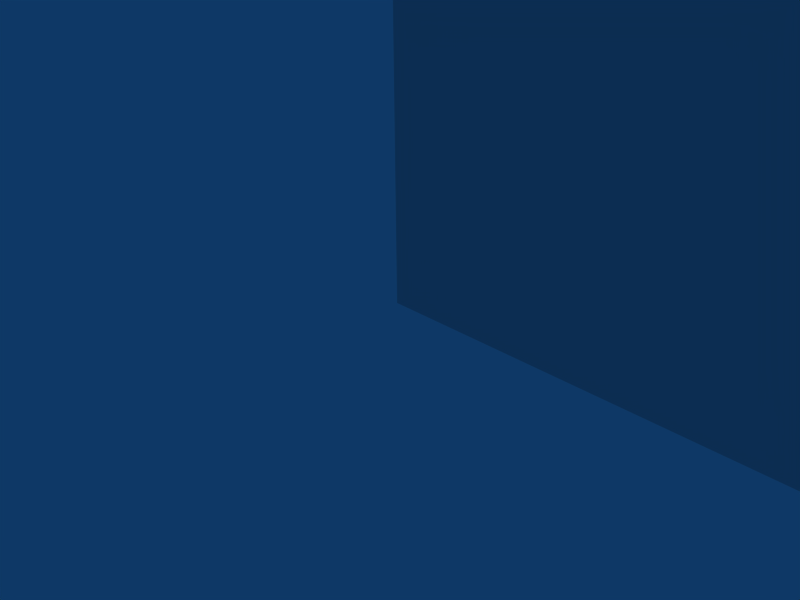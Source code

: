 # Source: keep.blend  (saved by Blender 2.48.1; exported with 4.5.12 LTS)
import bpy
from mathutils import Matrix  # noqa: F401  (used for matrix-valued properties, if any)

bpy.ops.wm.read_factory_settings(use_empty=True)
scene = bpy.context.scene
scene.name = 'Scene'

# ---- collections
col_collection_1 = bpy.data.collections.new('Collection 1'); scene.collection.children.link(col_collection_1)

# ---- world
world_world = bpy.data.worlds.new('World'); scene.world = world_world
world_world.color = (0.05656, 0.2208, 0.4)
world_world.use_sun_shadow = False
world_world.sun_shadow_jitter_overblur = 0.0
world_world.cycles.sampling_method = 'MANUAL'
world_world.cycles.sample_map_resolution = 256

# ---- cameras
cam_camera = bpy.data.cameras.new('Camera')
cam_camera.passepartout_alpha = 0.2
cam_camera.clip_end = 100.0
cam_camera.lens = 35.0
cam_camera.ortho_scale = 7.314
cam_camera.show_passepartout = False
cam_camera.show_safe_areas = True
cam_camera.dof.focus_distance = 0.0
cam_camera.dof.aperture_fstop = 128.0

# ---- lights
light_spot = bpy.data.lights.new('Spot', 'POINT')
light_spot.transmission_factor = 0.0
light_spot.cutoff_distance = 30.0
light_spot.energy = 100.0
light_spot.shadow_buffer_clip_start = 1.001
light_spot.shadow_soft_size = 1.0
light_spot.shadow_maximum_resolution = 0.006
light_spot.use_absolute_resolution = True
light_spot.cycles.use_multiple_importance_sampling = False

# ---- meshes
me_tc_team = bpy.data.meshes.new('TC_TEAM')
me_tc_team.from_pydata([(0.75, -0.5668, 0.75), (0.75, -0.5668, -0.75), (-0.75, -0.5668, 0.75), (-0.75, -0.5668, -0.75), (0.75, -0.1887, -1.05), (-0.75, -0.1887, -1.05), (0.75, -0.1887, 1.05), (-0.75, -0.1887, 1.05), (1.05, -0.1887, -0.75), (1.05, -0.1887, 0.75), (-1.05, -0.1887, -0.75), (-1.05, -0.1887, 0.75), (0.45, -0.1887, 0.75), (0.75, -0.1887, 0.45), (0.75, -0.1887, -0.45), (0.45, -0.1887, -0.75), (-0.45, -0.1887, 0.75), (-0.75, -0.1887, 0.45), (-0.45, -0.1887, -0.75), (-0.75, -0.1887, -0.45), (-9.199e-07, -0.9068, -0.1244), (-0.1744, -0.7494, -0.1744), (-0.1244, -0.9068, -1.888e-07), (-0.1744, -0.7494, 0.1744), (-9.755e-07, -0.9068, 0.1244), (0.1744, -0.7494, -0.1744), (0.1244, -0.9068, -1.888e-07), (0.1744, -0.7494, 0.1744), (-9.477e-07, -1.179, -1.888e-07), (0.4493, -0.4093, 0.4493), (0.4493, -0.4093, -1.034e-07), (0.4493, -0.4093, -0.4493), (-7.079e-07, -0.4093, 0.4493), (-0.4493, -0.4093, 0.4493), (-0.4493, -0.4093, -1.034e-07), (-0.4493, -0.4093, -0.4493), (-5.071e-07, -0.4093, -0.4493), (-0.3492, -0.2846, -0.3492), (-0.3492, -0.2846, -1.036e-07), (-0.3492, -0.2846, 0.3492), (-5.309e-07, -0.2846, -0.3492), (0.3492, -0.2846, -0.3492), (-6.87e-07, -0.2846, 0.3492), (0.3492, -0.2846, -1.036e-07), (0.3492, -0.2846, 0.3492)], [], [(18, 3, 19), (18, 5, 3), (3, 10, 19), (5, 10, 3), (16, 2, 7), (16, 17, 2), (2, 11, 7), (17, 11, 2), (8, 1, 14), (8, 4, 1), (1, 15, 14), (4, 15, 1), (9, 0, 6), (13, 0, 9), (0, 12, 6), (12, 0, 13), (20, 21, 22), (20, 22, 28), (24, 22, 23), (28, 22, 24), (26, 20, 28), (25, 20, 26), (26, 28, 24), (26, 24, 27), (35, 21, 20, 36), (34, 22, 21, 35), (33, 23, 22, 34), (32, 24, 23, 33), (36, 20, 25, 31), (31, 25, 26, 30), (29, 27, 24, 32), (30, 26, 27, 29), (43, 30, 29, 44), (44, 29, 32, 42), (41, 31, 30, 43), (40, 36, 31, 41), (42, 32, 33, 39), (39, 33, 34, 38), (38, 34, 35, 37), (37, 35, 36, 40)])
_uv = me_tc_team.uv_layers.new(name='UVTex')
_uv.uv.foreach_set('vector', [0.3377, 0.8672, 0.3452, 0.8747, 0.3526, 0.8672, 0.3377, 0.8672, 0.3377, 0.8821, 0.3452, 0.8747, 0.3452, 0.8747, 0.3526, 0.8821, 0.3526, 0.8672, 0.3377, 0.8821, 0.3526, 0.8821, 0.3452, 0.8747, 0.2898, 0.93, 0.2973, 0.9374, 0.3047, 0.93, 0.2898, 0.93, 0.2898, 0.9449, 0.2973, 0.9374, 0.2973, 0.9374, 0.3047, 0.9449, 0.3047, 0.93, 0.2898, 0.9449, 0.3047, 0.9449, 0.2973, 0.9374, 0.2898, 0.93, 0.2973, 0.9226, 0.2898, 0.9151, 0.2898, 0.93, 0.3047, 0.93, 0.2973, 0.9226, 0.2973, 0.9226, 0.3047, 0.9151, 0.2898, 0.9151, 0.3047, 0.93, 0.3047, 0.9151, 0.2973, 0.9226, 0.3526, 0.8672, 0.36, 0.8747, 0.3675, 0.8672, 0.3526, 0.8821, 0.36, 0.8747, 0.3526, 0.8672, 0.36, 0.8747, 0.3675, 0.8821, 0.3675, 0.8672, 0.3675, 0.8821, 0.36, 0.8747, 0.3526, 0.8821, 0.3372, 0.9159, 0.344, 0.9164, 0.3385, 0.9124, 0.3372, 0.9159, 0.3385, 0.9124, 0.3361, 0.9135, 0.3349, 0.9111, 0.3385, 0.9124, 0.339, 0.9056, 0.3361, 0.9135, 0.3385, 0.9124, 0.3349, 0.9111, 0.3336, 0.9146, 0.3372, 0.9159, 0.3361, 0.9135, 0.3332, 0.9214, 0.3372, 0.9159, 0.3336, 0.9146, 0.3336, 0.9146, 0.3361, 0.9135, 0.3349, 0.9111, 0.3336, 0.9146, 0.3349, 0.9111, 0.3282, 0.9106, 0.357, 0.9211, 0.344, 0.9164, 0.3372, 0.9159, 0.3464, 0.9357, 0.3583, 0.9032, 0.3385, 0.9124, 0.344, 0.9164, 0.357, 0.9211, 0.3437, 0.8926, 0.339, 0.9056, 0.3385, 0.9124, 0.3583, 0.9032, 0.3257, 0.8912, 0.3349, 0.9111, 0.339, 0.9056, 0.3437, 0.8926, 0.3464, 0.9357, 0.3372, 0.9159, 0.3332, 0.9214, 0.3284, 0.9344, 0.3284, 0.9344, 0.3332, 0.9214, 0.3336, 0.9146, 0.3138, 0.9238, 0.3152, 0.9058, 0.3282, 0.9106, 0.3349, 0.9111, 0.3257, 0.8912, 0.3138, 0.9238, 0.3336, 0.9146, 0.3282, 0.9106, 0.3152, 0.9058, 0.3047, 0.9281, 0.3138, 0.9238, 0.3152, 0.9058, 0.3047, 0.902, 0.3047, 0.902, 0.3152, 0.9058, 0.3257, 0.8912, 0.3215, 0.8821, 0.3246, 0.9449, 0.3284, 0.9344, 0.3138, 0.9238, 0.3047, 0.9281, 0.3506, 0.9449, 0.3464, 0.9357, 0.3284, 0.9344, 0.3246, 0.9449, 0.3215, 0.8821, 0.3257, 0.8912, 0.3437, 0.8926, 0.3476, 0.8821, 0.3476, 0.8821, 0.3437, 0.8926, 0.3583, 0.9032, 0.3675, 0.8989, 0.3675, 0.8989, 0.3583, 0.9032, 0.357, 0.9211, 0.3675, 0.925, 0.3675, 0.925, 0.357, 0.9211, 0.3464, 0.9357, 0.3506, 0.9449])
me_tc_team.use_remesh_preserve_volume = False
me_tc_team.use_remesh_preserve_attributes = False
me_tc_team.use_mirror_vertex_groups = False
me_tc_team.update()
me_cube_002 = bpy.data.meshes.new('Cube.002')
me_cube_002.from_pydata([(1.0, 1.0, -1.0), (1.0, 0.4563, -1.0), (-1.0, 0.4563, -1.0), (-1.0, 1.0, -1.0), (1.0, 1.0, 1.0), (1.0, 0.4563, 1.0), (-1.0, 0.4563, 1.0), (-1.0, 1.0, 1.0), (-5.96e-08, 0.4563, -1.0), (1.0, 0.7281, -1.0), (1.788e-07, 1.0, -1.0), (-1.0, 0.7281, -1.0), (1.0, 0.7281, 1.0), (-5.066e-07, 0.4563, 1.0), (-1.0, 0.7281, 1.0), (2.682e-07, 1.0, 1.0), (1.0, 0.4563, 0.0), (1.0, 1.0, 0.0), (-1.0, 0.4563, 0.0), (-1.0, 1.0, 0.0), (-1.192e-07, 0.7281, 1.0), (1.0, 0.7281, 0.0), (-1.0, 0.7281, 0.0), (2.235e-07, 1.0, 0.0), (0.5, 0.4563, -1.0), (-0.5, 0.4563, -1.0), (1.0, 0.8641, -1.0), (1.0, 0.5922, -1.0), (0.2942, 1.0, -1.0), (-0.2942, 1.0, -1.0), (-1.0, 0.5922, -1.0), (-1.0, 0.8641, -1.0), (1.0, 0.8641, 1.0), (1.0, 0.5922, 1.0), (0.5, 0.4563, 1.0), (-0.5, 0.4563, 1.0), (-1.0, 0.5922, 1.0), (-1.0, 0.8641, 1.0), (0.5, 1.0, 1.0), (-0.5, 1.0, 1.0), (1.0, 0.4563, -0.5), (1.0, 0.4563, 0.5), (1.0, 1.0, -0.5), (1.0, 1.0, 0.5), (-1.0, 0.4563, -0.5), (-1.0, 0.4563, 0.5), (-1.0, 1.0, -0.5), (-1.0, 1.0, 0.5), (0.0, 0.5922, -1.0), (0.2942, 0.7281, -1.0), (-0.2942, 0.7281, -1.0), (-0.5, 0.7281, 1.0), (7.451e-08, 0.8641, 1.0), (0.5, 0.7281, 1.0), (-3.129e-07, 0.5922, 1.0), (1.0, 0.7281, 0.5), (1.0, 0.8641, 0.0), (1.0, 0.7281, -0.5), (1.0, 0.5922, 0.0), (-3.949e-07, 0.4563, 0.5), (0.5, 0.4563, 0.0), (-1.714e-07, 0.4563, -0.5), (-0.5, 0.4563, 0.0), (-1.0, 0.7281, 0.5), (-1.0, 0.5922, 0.0), (-1.0, 0.7281, -0.5), (-1.0, 0.8641, 0.0), (2.012e-07, 1.0, -0.5), (0.5, 1.0, 0.0), (2.459e-07, 1.0, 0.5), (-0.5, 1.0, 0.0), (0.2942, 0.5922, -1.0), (0.2942, 0.8641, -1.0), (-0.2942, 0.5922, -1.0), (-0.2942, 0.8641, -1.0), (-0.5, 0.8641, 1.0), (0.5, 0.8641, 1.0), (-0.5, 0.5922, 1.0), (0.5, 0.5922, 1.0), (1.0, 0.8641, 0.5), (1.0, 0.8641, -0.5), (1.0, 0.5922, 0.5), (1.0, 0.5922, -0.5), (0.5, 0.4563, 0.5), (0.5, 0.4563, -0.5), (-0.5, 0.4563, 0.5), (-0.5, 0.4563, -0.5), (-1.0, 0.5922, 0.5), (-1.0, 0.5922, -0.5), (-1.0, 0.8641, 0.5), (-1.0, 0.8641, -0.5), (0.5, 1.0, -0.5), (0.5, 1.0, 0.5), (-0.5, 1.0, -0.5), (-0.5, 1.0, 0.5), (-0.5, 0.008111, -0.5), (-1.0, 0.008111, -0.5), (-0.5, 0.008111, -1.0), (-0.5, 0.008111, 0.5), (-1.0, 0.008111, 0.5), (-0.5, 0.008111, 1.0), (0.5, 0.008111, -1.0), (0.5, 0.008111, -0.5), (1.0, 0.008111, -0.5), (1.0, 0.00811, 0.5), (0.5, 0.00811, 0.5), (0.5, 0.00811, 1.0), (-1.0, 0.008111, 1.0), (-1.0, 0.008111, -1.0), (1.0, 0.00811, 1.0), (1.0, 0.008111, -1.0), (-2.564e-07, 0.3036, -0.3492), (-0.3492, 0.3036, -0.3492), (-0.3492, 0.3036, -1.212e-08), (-0.3492, 0.3036, 0.3492), (-4.125e-07, 0.3036, 0.3492), (0.3492, 0.3036, -0.3492), (0.3492, 0.3036, -1.212e-08), (0.3492, 0.3036, 0.3492), (0.3492, -0.2846, 0.3492), (0.3492, -0.2846, -1.036e-07), (-6.87e-07, -0.2846, 0.3492), (0.3492, -0.2846, -0.3492), (-5.309e-07, -0.2846, -0.3492), (-0.3492, -0.2846, 0.3492), (-0.3492, -0.2846, -1.036e-07), (-0.3492, -0.2846, -0.3492), (0.45, -0.09824, -1.05), (1.05, -0.09824, -1.05), (-0.45, -0.09824, -1.05), (-1.05, -0.09824, -1.05), (0.45, -0.09824, 1.05), (1.05, -0.09825, 1.05), (-0.45, -0.09824, 1.05), (-1.05, -0.09824, 1.05), (1.05, -0.09824, -0.45), (1.05, -0.09824, 0.45), (-1.05, -0.09824, -0.45), (-1.05, -0.09824, 0.45), (0.45, -0.09824, 0.45), (0.45, -0.09824, -0.45), (-0.45, -0.09824, 0.45), (-0.45, -0.09824, -0.45), (-1.05, -0.1887, -0.45), (-0.45, -0.1887, -0.45), (-0.45, -0.1887, -1.05), (-1.05, -0.1887, 0.45), (-0.45, -0.1887, 0.45), (-0.45, -0.1887, 1.05), (0.45, -0.1887, -1.05), (0.45, -0.1887, -0.45), (1.05, -0.1887, -0.45), (1.05, -0.1887, 0.45), (0.45, -0.1887, 0.45), (0.45, -0.1887, 1.05), (-1.05, -0.1887, 1.05), (-1.05, -0.1887, -1.05), (1.05, -0.1887, 1.05), (1.05, -0.1887, -1.05), (2.98e-08, 0.6602, -1.0), (-0.1873, 0.741, -0.9451), (5.689e-08, 0.6731, -0.9451), (0.1873, 0.741, -0.9451), (-0.1873, 0.9916, -0.9451), (-0.1873, 0.8641, -0.9451), (0.1873, 0.9916, -0.9451), (0.1873, 0.8641, -0.9451), (1.517e-07, 0.9916, -0.9451), (1.328e-07, 0.932, -0.9451), (1.138e-07, 0.8641, -0.9451), (9.482e-08, 0.7961, -0.9451), (7.586e-08, 0.7281, -0.9451), (-0.75, -0.1887, -0.45), (-0.45, -0.1887, -0.75), (-0.75, -0.1887, 0.45), (-0.45, -0.1887, 0.75), (0.45, -0.1887, -0.75), (0.75, -0.1887, -0.45), (0.75, -0.1887, 0.45), (0.45, -0.1887, 0.75), (-1.05, -0.1887, 0.75), (-1.05, -0.1887, -0.75), (1.05, -0.1887, 0.75), (1.05, -0.1887, -0.75), (-0.75, -0.1887, 1.05), (0.75, -0.1887, 1.05), (-0.75, -0.1887, -1.05), (0.75, -0.1887, -1.05)], [], [(27, 71, 24, 1), (9, 49, 71, 27), (71, 48, 8, 24), (26, 72, 49, 9), (0, 28, 72, 26), (48, 73, 25, 8), (73, 30, 2, 25), (50, 11, 30, 73), (74, 31, 11, 50), (29, 3, 31, 74), (39, 75, 37, 7), (15, 52, 75, 39), (75, 51, 14, 37), (52, 20, 51, 75), (38, 76, 52, 15), (4, 32, 76, 38), (76, 53, 20, 52), (32, 12, 53, 76), (51, 77, 36, 14), (20, 54, 77, 51), (77, 35, 6, 36), (54, 13, 35, 77), (53, 78, 54, 20), (12, 33, 78, 53), (78, 34, 13, 54), (33, 5, 34, 78), (43, 79, 32, 4), (17, 56, 79, 43), (79, 55, 12, 32), (56, 21, 55, 79), (42, 80, 56, 17), (0, 26, 80, 42), (80, 57, 21, 56), (26, 9, 57, 80), (55, 81, 33, 12), (21, 58, 81, 55), (81, 41, 5, 33), (58, 16, 41, 81), (57, 82, 58, 21), (9, 27, 82, 57), (82, 40, 16, 58), (27, 1, 40, 82), (16, 60, 83, 41), (83, 59, 13, 34), (40, 84, 60, 16), (24, 8, 61, 84), (59, 85, 35, 13), (62, 18, 45, 85), (8, 25, 86, 61), (86, 44, 18, 62), (45, 87, 36, 6), (18, 64, 87, 45), (87, 63, 14, 36), (64, 22, 63, 87), (44, 88, 64, 18), (2, 30, 88, 44), (88, 65, 22, 64), (30, 11, 65, 88), (63, 89, 37, 14), (22, 66, 89, 63), (89, 47, 7, 37), (66, 19, 47, 89), (65, 90, 66, 22), (11, 31, 90, 65), (90, 46, 19, 66), (31, 3, 46, 90), (28, 0, 42, 91), (17, 68, 91, 42), (91, 67, 10, 28), (68, 23, 67, 91), (43, 92, 68, 17), (4, 38, 92, 43), (92, 69, 23, 68), (38, 15, 69, 92), (67, 93, 29, 10), (23, 70, 93, 67), (93, 46, 3, 29), (70, 19, 46, 93), (69, 94, 70, 23), (15, 39, 94, 69), (94, 47, 19, 70), (39, 7, 47, 94), (86, 95, 96, 44), (25, 97, 95, 86), (45, 99, 98, 85), (85, 98, 100, 35), (84, 102, 101, 24), (40, 103, 102, 84), (83, 105, 104, 41), (34, 106, 105, 83), (6, 107, 99, 45), (44, 96, 108, 2), (41, 104, 109, 5), (1, 110, 103, 40), (35, 100, 107, 6), (5, 109, 106, 34), (2, 108, 97, 25), (24, 101, 110, 1), (86, 112, 111, 61), (62, 113, 112, 86), (85, 114, 113, 62), (59, 115, 114, 85), (61, 111, 116, 84), (84, 116, 117, 60), (83, 118, 115, 59), (60, 117, 118, 83), (117, 120, 119, 118), (118, 119, 121, 115), (116, 122, 120, 117), (111, 123, 122, 116), (115, 121, 124, 114), (114, 124, 125, 113), (113, 125, 126, 112), (112, 126, 123, 111), (101, 127, 128, 110), (108, 130, 129, 97), (109, 132, 131, 106), (100, 133, 134, 107), (110, 128, 135, 103), (104, 136, 132, 109), (96, 137, 130, 108), (107, 134, 138, 99), (106, 131, 139, 105), (105, 139, 136, 104), (103, 135, 140, 102), (102, 140, 127, 101), (98, 141, 133, 100), (99, 138, 141, 98), (97, 129, 142, 95), (95, 142, 137, 96), (159, 71, 49), (48, 71, 159), (159, 50, 73), (159, 73, 48), (159, 161, 160, 50), (49, 162, 161, 159), (74, 164, 163, 29), (50, 160, 164, 74), (28, 165, 166, 72), (72, 166, 162, 49), (29, 163, 167, 10), (10, 167, 165, 28), (168, 164, 169), (167, 163, 168), (168, 163, 164), (170, 160, 171), (169, 164, 170), (170, 164, 160), (171, 160, 161), (168, 165, 167), (169, 166, 168), (168, 166, 165), (170, 166, 169), (171, 162, 170), (170, 162, 166), (161, 162, 171), (172, 137, 142), (143, 137, 172), (172, 142, 144), (173, 142, 129), (144, 142, 173), (173, 129, 145), (174, 141, 138), (147, 141, 174), (174, 138, 146), (175, 133, 141), (148, 133, 175), (175, 141, 147), (176, 127, 140), (149, 127, 176), (176, 140, 150), (177, 140, 135), (150, 140, 177), (177, 135, 151), (178, 136, 139), (152, 136, 178), (178, 139, 153), (179, 139, 131), (153, 139, 179), (179, 131, 154), (180, 138, 134), (146, 138, 180), (180, 134, 155), (181, 130, 137), (156, 130, 181), (181, 137, 143), (182, 132, 136), (157, 132, 182), (182, 136, 152), (183, 135, 128), (151, 135, 183), (183, 128, 158), (184, 134, 133), (155, 134, 184), (184, 133, 148), (185, 131, 132), (154, 131, 185), (185, 132, 157), (186, 129, 130), (145, 129, 186), (186, 130, 156), (187, 128, 127), (158, 128, 187), (187, 127, 149), (178, 153, 179), (185, 179, 154), (152, 178, 182), (182, 185, 157), (187, 149, 176), (177, 176, 150), (158, 187, 183), (183, 177, 151), (174, 146, 180), (184, 180, 155), (147, 174, 175), (175, 184, 148), (186, 156, 181), (172, 181, 143), (145, 186, 173), (173, 172, 144)])
_uv = me_cube_002.uv_layers.new(name='UVTex')
_uv.uv.foreach_set('vector', [0.6691, 0.3213, 0.5755, 0.2074, 0.5831, 0.2548, 0.646, 0.3311, 0.6961, 0.3113, 0.5952, 0.1866, 0.5755, 0.2074, 0.6691, 0.3213, 0.5755, 0.2074, 0.5306, 0.171, 0.5146, 0.1894, 0.5831, 0.2548, 0.7265, 0.3003, 0.6186, 0.1635, 0.5952, 0.1866, 0.6961, 0.3113, 0.7613, 0.2875, 0.6407, 0.1344, 0.6186, 0.1635, 0.7265, 0.3003, 0.5306, 0.171, 0.4885, 0.1401, 0.4501, 0.1463, 0.5146, 0.1894, 0.4885, 0.1401, 0.3891, 0.107, 0.3954, 0.1299, 0.4501, 0.1463, 0.5008, 0.118, 0.384, 0.08053, 0.3891, 0.107, 0.4885, 0.1401, 0.5123, 0.09232, 0.3796, 0.05051, 0.384, 0.08053, 0.5008, 0.118, 0.5277, 0.06517, 0.3767, 0.01563, 0.3796, 0.05051, 0.5123, 0.09232, 0.1287, 0.6274, 0.1565, 0.6003, 0.08231, 0.4926, 0.04145, 0.5047, 0.2443, 0.7119, 0.2629, 0.6785, 0.1565, 0.6003, 0.1287, 0.6274, 0.1565, 0.6003, 0.1817, 0.5758, 0.1172, 0.4829, 0.08231, 0.4926, 0.2629, 0.6785, 0.2803, 0.6474, 0.1817, 0.5758, 0.1565, 0.6003, 0.3787, 0.7672, 0.3862, 0.73, 0.2629, 0.6785, 0.2443, 0.7119, 0.5223, 0.7672, 0.5111, 0.7316, 0.3862, 0.73, 0.3787, 0.7672, 0.3862, 0.73, 0.3936, 0.6967, 0.2803, 0.6474, 0.2629, 0.6785, 0.5111, 0.7316, 0.5016, 0.7014, 0.3936, 0.6967, 0.3862, 0.73, 0.1817, 0.5758, 0.2041, 0.5532, 0.1469, 0.4751, 0.1172, 0.4829, 0.2803, 0.6474, 0.2967, 0.6181, 0.2041, 0.5532, 0.1817, 0.5758, 0.2041, 0.5532, 0.2234, 0.5321, 0.1707, 0.4681, 0.1469, 0.4751, 0.2967, 0.6181, 0.3122, 0.5903, 0.2234, 0.5321, 0.2041, 0.5532, 0.3936, 0.6967, 0.4015, 0.6671, 0.2967, 0.6181, 0.2803, 0.6474, 0.5016, 0.7014, 0.4933, 0.676, 0.4015, 0.6671, 0.3936, 0.6967, 0.4015, 0.6671, 0.4107, 0.6374, 0.3122, 0.5903, 0.2967, 0.6181, 0.4933, 0.676, 0.4857, 0.6554, 0.4107, 0.6374, 0.4015, 0.6671, 0.6385, 0.6888, 0.6126, 0.6621, 0.5111, 0.7316, 0.5223, 0.7672, 0.7234, 0.5747, 0.6896, 0.5569, 0.6126, 0.6621, 0.6385, 0.6888, 0.6126, 0.6621, 0.5888, 0.6381, 0.5016, 0.7014, 0.5111, 0.7316, 0.6896, 0.5569, 0.6584, 0.5406, 0.5888, 0.6381, 0.6126, 0.6621, 0.7734, 0.4361, 0.7348, 0.4312, 0.6896, 0.5569, 0.7234, 0.5747, 0.7613, 0.2875, 0.7265, 0.3003, 0.7348, 0.4312, 0.7734, 0.4361, 0.7348, 0.4312, 0.7004, 0.4265, 0.6584, 0.5406, 0.6896, 0.5569, 0.7265, 0.3003, 0.6961, 0.3113, 0.7004, 0.4265, 0.7348, 0.4312, 0.5888, 0.6381, 0.5666, 0.6169, 0.4933, 0.676, 0.5016, 0.7014, 0.6584, 0.5406, 0.6294, 0.5254, 0.5666, 0.6169, 0.5888, 0.6381, 0.5666, 0.6169, 0.5454, 0.5983, 0.4857, 0.6554, 0.4933, 0.676, 0.6294, 0.5254, 0.6024, 0.5111, 0.5454, 0.5983, 0.5666, 0.6169, 0.7004, 0.4265, 0.6696, 0.4217, 0.6294, 0.5254, 0.6584, 0.5406, 0.6961, 0.3113, 0.6691, 0.3213, 0.6696, 0.4217, 0.7004, 0.4265, 0.6696, 0.4217, 0.6389, 0.4171, 0.6024, 0.5111, 0.6294, 0.5254, 0.6691, 0.3213, 0.646, 0.3311, 0.6389, 0.4171, 0.6696, 0.4217, 0.9765, 0.5432, 0.8304, 0.5432, 0.8304, 0.6894, 0.9765, 0.6894, 0.9786, 0.6891, 0.9786, 0.543, 0.8325, 0.543, 0.8325, 0.6891, 0.9765, 0.3971, 0.8304, 0.3971, 0.8304, 0.5432, 0.9765, 0.5432, 0.9792, 0.6932, 0.9792, 0.5471, 0.8331, 0.5471, 0.8331, 0.6932, 0.9786, 0.543, 0.9786, 0.3968, 0.8325, 0.3968, 0.8325, 0.543, 0.9775, 0.5464, 0.8313, 0.5464, 0.8313, 0.6926, 0.9775, 0.6926, 0.9792, 0.5471, 0.9792, 0.4009, 0.8331, 0.4009, 0.8331, 0.5471, 0.9775, 0.4003, 0.8313, 0.4003, 0.8313, 0.5464, 0.9775, 0.5464, 0.1869, 0.3781, 0.1534, 0.3687, 0.1469, 0.4751, 0.1707, 0.4681, 0.238, 0.2737, 0.2095, 0.2543, 0.1534, 0.3687, 0.1869, 0.3781, 0.1534, 0.3687, 0.1202, 0.3596, 0.1172, 0.4829, 0.1469, 0.4751, 0.2095, 0.2543, 0.1792, 0.2338, 0.1202, 0.3596, 0.1534, 0.3687, 0.3144, 0.1847, 0.2946, 0.1606, 0.2095, 0.2543, 0.238, 0.2737, 0.3954, 0.1299, 0.3891, 0.107, 0.2946, 0.1606, 0.3144, 0.1847, 0.2946, 0.1606, 0.2735, 0.133, 0.1792, 0.2338, 0.2095, 0.2543, 0.3891, 0.107, 0.384, 0.08053, 0.2735, 0.133, 0.2946, 0.1606, 0.1202, 0.3596, 0.0825, 0.3505, 0.08231, 0.4926, 0.1172, 0.4829, 0.1792, 0.2338, 0.1458, 0.2109, 0.0825, 0.3505, 0.1202, 0.3596, 0.0825, 0.3505, 0.03983, 0.3409, 0.04145, 0.5047, 0.08231, 0.4926, 0.1458, 0.2109, 0.1091, 0.1856, 0.03983, 0.3409, 0.0825, 0.3505, 0.2735, 0.133, 0.252, 0.1018, 0.1458, 0.2109, 0.1792, 0.2338, 0.384, 0.08053, 0.3796, 0.05051, 0.252, 0.1018, 0.2735, 0.133, 0.252, 0.1018, 0.2289, 0.06603, 0.1091, 0.1856, 0.1458, 0.2109, 0.3796, 0.05051, 0.3767, 0.01563, 0.2289, 0.06603, 0.252, 0.1018, 0.05725, 0.07306, 0.07376, 0.07306, 0.07376, 0.06137, 0.06206, 0.06137, 0.07376, 0.04967, 0.06206, 0.04967, 0.06206, 0.06137, 0.07376, 0.06137, 0.06206, 0.06137, 0.05036, 0.06137, 0.05036, 0.07306, 0.05725, 0.07306, 0.06206, 0.04967, 0.05036, 0.04967, 0.05036, 0.06137, 0.06206, 0.06137, 0.07376, 0.03797, 0.06206, 0.03797, 0.06206, 0.04967, 0.07376, 0.04967, 0.07376, 0.02628, 0.06206, 0.02628, 0.06206, 0.03797, 0.07376, 0.03797, 0.06206, 0.03797, 0.05036, 0.03797, 0.05036, 0.04967, 0.06206, 0.04967, 0.06206, 0.02628, 0.05036, 0.02628, 0.05036, 0.03797, 0.06206, 0.03797, 0.05036, 0.06137, 0.03867, 0.06137, 0.04348, 0.07306, 0.05036, 0.07306, 0.05036, 0.04967, 0.03867, 0.04967, 0.03867, 0.06137, 0.05036, 0.06137, 0.03867, 0.06137, 0.02697, 0.06137, 0.02697, 0.07306, 0.04348, 0.07306, 0.03867, 0.04967, 0.02697, 0.04967, 0.02697, 0.06137, 0.03867, 0.06137, 0.05036, 0.03797, 0.03867, 0.03797, 0.03867, 0.04967, 0.05036, 0.04967, 0.05036, 0.02628, 0.03867, 0.02628, 0.03867, 0.03797, 0.05036, 0.03797, 0.03867, 0.03797, 0.02697, 0.03797, 0.02697, 0.04967, 0.03867, 0.04967, 0.03867, 0.02628, 0.02697, 0.02628, 0.02697, 0.03797, 0.03867, 0.03797, 0.7356, 0.9582, 0.7356, 0.8283, 0.5907, 0.8283, 0.5907, 0.9582, 0.5882, 0.8306, 0.5882, 0.9605, 0.7331, 0.9605, 0.7331, 0.8306, 0.5875, 0.8269, 0.5875, 0.9568, 0.7324, 0.9568, 0.7324, 0.8269, 0.5878, 0.8284, 0.5878, 0.9583, 0.7327, 0.9583, 0.7327, 0.8284, 0.7354, 0.9609, 0.7354, 0.831, 0.5905, 0.831, 0.5905, 0.9609, 0.7387, 0.9584, 0.7387, 0.8285, 0.5938, 0.8285, 0.5938, 0.9584, 0.5898, 0.8279, 0.5898, 0.9578, 0.7347, 0.9578, 0.7347, 0.8279, 0.7363, 0.9587, 0.7363, 0.8288, 0.5914, 0.8288, 0.5914, 0.9587, 0.7363, 0.9576, 0.7363, 0.8277, 0.5914, 0.8277, 0.5914, 0.9576, 0.7356, 0.9566, 0.7356, 0.8267, 0.5907, 0.8267, 0.5907, 0.9566, 0.5899, 0.8269, 0.5899, 0.9568, 0.7349, 0.9568, 0.7349, 0.8269, 0.5918, 0.8306, 0.5918, 0.9605, 0.7367, 0.9605, 0.7367, 0.8306, 0.7362, 0.9584, 0.7362, 0.8285, 0.5913, 0.8285, 0.5913, 0.9584, 0.7378, 0.9584, 0.7378, 0.8285, 0.5929, 0.8285, 0.5929, 0.9584, 0.5905, 0.8294, 0.5905, 0.9593, 0.7354, 0.9593, 0.7354, 0.8294, 0.5922, 0.8279, 0.5922, 0.9578, 0.7371, 0.9578, 0.7371, 0.8279, 0.3056, 0.2725, 0.3448, 0.3197, 0.4216, 0.3249, 0.4264, 0.2725, 0.2835, 0.3913, 0.3359, 0.3961, 0.3448, 0.3197, 0.3056, 0.2725, 0.2835, 0.5121, 0.3307, 0.4729, 0.3359, 0.3961, 0.2835, 0.3913, 0.4023, 0.5342, 0.4072, 0.4818, 0.3307, 0.4729, 0.2835, 0.5121, 0.4264, 0.2725, 0.4216, 0.3249, 0.4981, 0.3338, 0.5453, 0.2945, 0.5453, 0.2945, 0.4981, 0.3338, 0.4928, 0.4106, 0.5453, 0.4154, 0.5232, 0.5342, 0.484, 0.487, 0.4072, 0.4818, 0.4023, 0.5342, 0.5453, 0.4154, 0.4928, 0.4106, 0.484, 0.487, 0.5232, 0.5342, 0.8221, 0.08859, 0.8221, 0.3541, 0.9798, 0.3541, 0.9798, 0.08859, 0.8281, 0.09302, 0.8281, 0.3586, 0.9858, 0.3586, 0.9858, 0.09302, 0.8286, 0.08627, 0.8286, 0.3518, 0.9862, 0.3518, 0.9862, 0.08627, 0.8261, 0.08916, 0.8261, 0.3547, 0.9838, 0.3547, 0.9838, 0.08916, 0.8249, 0.09146, 0.8249, 0.357, 0.9826, 0.357, 0.9826, 0.09146, 0.82, 0.0853, 0.82, 0.3509, 0.9777, 0.3509, 0.9777, 0.0853, 0.8221, 0.08956, 0.8221, 0.3551, 0.9798, 0.3551, 0.9798, 0.08956, 0.8261, 0.09014, 0.8261, 0.3557, 0.9838, 0.3557, 0.9838, 0.09014, 0.02814, 0.8287, 0.05477, 0.8533, 0.1267, 0.8494, 0.1427, 0.8297, 0.03014, 0.828, 0.05652, 0.8524, 0.1276, 0.8485, 0.1435, 0.829, 0.02356, 0.828, 0.05195, 0.8543, 0.1288, 0.8507, 0.1519, 0.826, 0.02281, 0.8263, 0.05252, 0.8538, 0.133, 0.8501, 0.1572, 0.8241, 0.1427, 0.8297, 0.1267, 0.8494, 0.1372, 0.9206, 0.1668, 0.9418, 0.02507, 0.9756, 0.05703, 0.936, 0.05195, 0.8543, 0.02356, 0.828, 0.02516, 0.9742, 0.0593, 0.9323, 0.05652, 0.8524, 0.03014, 0.828, 0.1572, 0.8241, 0.133, 0.8501, 0.1391, 0.9268, 0.1616, 0.945, 0.1519, 0.826, 0.1288, 0.8507, 0.1347, 0.924, 0.1561, 0.9414, 0.1561, 0.9414, 0.1347, 0.924, 0.05703, 0.936, 0.02507, 0.9756, 0.1668, 0.9418, 0.1372, 0.9206, 0.05746, 0.9341, 0.02288, 0.9765, 0.02288, 0.9765, 0.05746, 0.9341, 0.05477, 0.8533, 0.02814, 0.8287, 0.02438, 0.9808, 0.05784, 0.9394, 0.05252, 0.8538, 0.02281, 0.8263, 0.1616, 0.945, 0.1391, 0.9268, 0.05784, 0.9394, 0.02438, 0.9808, 0.1435, 0.829, 0.1276, 0.8485, 0.1381, 0.9189, 0.1673, 0.9398, 0.1673, 0.9398, 0.1381, 0.9189, 0.0593, 0.9323, 0.02516, 0.9742, 0.5386, 0.1611, 0.5755, 0.2074, 0.5952, 0.1866, 0.5306, 0.171, 0.5755, 0.2074, 0.5386, 0.1611, 0.5386, 0.1611, 0.5008, 0.118, 0.4885, 0.1401, 0.5386, 0.1611, 0.4885, 0.1401, 0.5306, 0.171, 0.5386, 0.1611, 0.5451, 0.1523, 0.5225, 0.1246, 0.5008, 0.118, 0.5952, 0.1866, 0.5799, 0.1658, 0.5451, 0.1523, 0.5386, 0.1611, 0.5123, 0.09232, 0.534, 0.1044, 0.5457, 0.08382, 0.5277, 0.06517, 0.5008, 0.118, 0.5225, 0.1246, 0.534, 0.1044, 0.5123, 0.09232, 0.6407, 0.1344, 0.6121, 0.1252, 0.5967, 0.1456, 0.6186, 0.1635, 0.6186, 0.1635, 0.5967, 0.1456, 0.5799, 0.1658, 0.5952, 0.1866, 0.5277, 0.06517, 0.5457, 0.08382, 0.5806, 0.1005, 0.5879, 0.0888, 0.5879, 0.0888, 0.5806, 0.1005, 0.6121, 0.1252, 0.6407, 0.1344, 0.875, 0.8465, 0.7734, 0.8833, 0.875, 0.8833, 0.875, 0.8142, 0.7734, 0.8142, 0.875, 0.8465, 0.875, 0.8465, 0.7734, 0.8142, 0.7734, 0.8833, 0.875, 0.9202, 0.7734, 0.95, 0.875, 0.957, 0.875, 0.8833, 0.7734, 0.8833, 0.875, 0.9202, 0.875, 0.9202, 0.7734, 0.8833, 0.7734, 0.95, 0.875, 0.957, 0.7734, 0.95, 0.875, 0.9869, 0.875, 0.8465, 0.9765, 0.8142, 0.875, 0.8142, 0.875, 0.8833, 0.9765, 0.8833, 0.875, 0.8465, 0.875, 0.8465, 0.9765, 0.8833, 0.9765, 0.8142, 0.875, 0.9202, 0.9765, 0.8833, 0.875, 0.8833, 0.875, 0.957, 0.9765, 0.95, 0.875, 0.9202, 0.875, 0.9202, 0.9765, 0.95, 0.9765, 0.8833, 0.875, 0.9869, 0.9765, 0.95, 0.875, 0.957, 0.09914, 0.9146, 0.0593, 0.9323, 0.1381, 0.9189, 0.07151, 0.9173, 0.0593, 0.9323, 0.09914, 0.9146, 0.09914, 0.9146, 0.1381, 0.9189, 0.1254, 0.9094, 0.1228, 0.8841, 0.1381, 0.9189, 0.1276, 0.8485, 0.1254, 0.9094, 0.1381, 0.9189, 0.1228, 0.8841, 0.1228, 0.8841, 0.1276, 0.8485, 0.1186, 0.8595, 0.09909, 0.9216, 0.05784, 0.9394, 0.1391, 0.9268, 0.07021, 0.9242, 0.05784, 0.9394, 0.09909, 0.9216, 0.09909, 0.9216, 0.1391, 0.9268, 0.1266, 0.9168, 0.06674, 0.8949, 0.05252, 0.8538, 0.05784, 0.9394, 0.06605, 0.8657, 0.05252, 0.8538, 0.06674, 0.8949, 0.06674, 0.8949, 0.05784, 0.9394, 0.07021, 0.9242, 0.06696, 0.891, 0.05477, 0.8533, 0.05746, 0.9341, 0.06674, 0.864, 0.05477, 0.8533, 0.06696, 0.891, 0.06696, 0.891, 0.05746, 0.9341, 0.06984, 0.919, 0.09773, 0.9162, 0.05746, 0.9341, 0.1372, 0.9206, 0.06984, 0.919, 0.05746, 0.9341, 0.09773, 0.9162, 0.09773, 0.9162, 0.1372, 0.9206, 0.1244, 0.911, 0.09643, 0.9191, 0.05703, 0.936, 0.1347, 0.924, 0.06884, 0.9215, 0.05703, 0.936, 0.09643, 0.9191, 0.09643, 0.9191, 0.1347, 0.924, 0.1227, 0.9145, 0.1215, 0.8885, 0.1347, 0.924, 0.1288, 0.8507, 0.1227, 0.9145, 0.1347, 0.924, 0.1215, 0.8885, 0.1215, 0.8885, 0.1288, 0.8507, 0.1184, 0.8627, 0.1253, 0.8896, 0.1391, 0.9268, 0.133, 0.8501, 0.1266, 0.9168, 0.1391, 0.9268, 0.1253, 0.8896, 0.1253, 0.8896, 0.133, 0.8501, 0.1221, 0.8625, 0.06863, 0.8898, 0.05652, 0.8524, 0.0593, 0.9323, 0.06839, 0.8629, 0.05652, 0.8524, 0.06863, 0.8898, 0.06863, 0.8898, 0.0593, 0.9323, 0.07151, 0.9173, 0.06553, 0.8935, 0.05195, 0.8543, 0.05703, 0.936, 0.06487, 0.8657, 0.05195, 0.8543, 0.06553, 0.8935, 0.06553, 0.8935, 0.05703, 0.936, 0.06884, 0.9215, 0.1218, 0.8853, 0.1372, 0.9206, 0.1267, 0.8494, 0.1244, 0.911, 0.1372, 0.9206, 0.1218, 0.8853, 0.1218, 0.8853, 0.1267, 0.8494, 0.1175, 0.8605, 0.09431, 0.863, 0.133, 0.8501, 0.05252, 0.8538, 0.1221, 0.8625, 0.133, 0.8501, 0.09431, 0.863, 0.09431, 0.863, 0.05252, 0.8538, 0.06605, 0.8657, 0.09187, 0.8631, 0.1288, 0.8507, 0.05195, 0.8543, 0.1184, 0.8627, 0.1288, 0.8507, 0.09187, 0.8631, 0.09187, 0.8631, 0.05195, 0.8543, 0.06487, 0.8657, 0.09375, 0.8603, 0.1276, 0.8485, 0.05652, 0.8524, 0.1186, 0.8595, 0.1276, 0.8485, 0.09375, 0.8603, 0.09375, 0.8603, 0.05652, 0.8524, 0.06839, 0.8629, 0.09233, 0.8614, 0.1267, 0.8494, 0.05477, 0.8533, 0.1175, 0.8605, 0.1267, 0.8494, 0.09233, 0.8614, 0.09233, 0.8614, 0.05477, 0.8533, 0.06674, 0.864, 0.09643, 0.9191, 0.1227, 0.9145, 0.1215, 0.8885, 0.09187, 0.8631, 0.1215, 0.8885, 0.1184, 0.8627, 0.06884, 0.9215, 0.09643, 0.9191, 0.06553, 0.8935, 0.06553, 0.8935, 0.09187, 0.8631, 0.06487, 0.8657, 0.09233, 0.8614, 0.06674, 0.864, 0.06696, 0.891, 0.09773, 0.9162, 0.06696, 0.891, 0.06984, 0.919, 0.1175, 0.8605, 0.09233, 0.8614, 0.1218, 0.8853, 0.1218, 0.8853, 0.09773, 0.9162, 0.1244, 0.911, 0.09909, 0.9216, 0.1266, 0.9168, 0.1253, 0.8896, 0.09431, 0.863, 0.1253, 0.8896, 0.1221, 0.8625, 0.07021, 0.9242, 0.09909, 0.9216, 0.06674, 0.8949, 0.06674, 0.8949, 0.09431, 0.863, 0.06605, 0.8657, 0.09375, 0.8603, 0.06839, 0.8629, 0.06863, 0.8898, 0.09914, 0.9146, 0.06863, 0.8898, 0.07151, 0.9173, 0.1186, 0.8595, 0.09375, 0.8603, 0.1228, 0.8841, 0.1228, 0.8841, 0.09914, 0.9146, 0.1254, 0.9094])
me_cube_002.use_remesh_preserve_volume = False
me_cube_002.use_remesh_preserve_attributes = False
me_cube_002.use_mirror_vertex_groups = False
me_cube_002.update()

# ---- objects
ob_tc_team = bpy.data.objects.new('TC_TEAM', me_tc_team)
ob_cube_001 = bpy.data.objects.new('Cube.001', me_cube_002)
ob_lamp = bpy.data.objects.new('Lamp', light_spot)
ob_camera = bpy.data.objects.new('Camera', cam_camera)

# ---- transforms, parenting, visibility, modifiers, constraints
ob_tc_team.location = (10.01, 9.581, 10.1)
ob_tc_team.scale = (-9.579, -9.579, -9.579)
ob_tc_team.lock_rotations_4d = False
ob_tc_team.empty_display_type = 'ARROWS'
ob_tc_team.lineart.crease_threshold = 0.0
ob_cube_001.location = (10.01, 9.581, 10.1)
ob_cube_001.scale = (-9.579, -9.579, -9.579)
ob_cube_001.lock_rotations_4d = False
ob_cube_001.empty_display_type = 'ARROWS'
ob_cube_001.lineart.crease_threshold = 0.0
ob_lamp.location = (4.076, 0.9955, 5.904)
ob_lamp.rotation_euler = (0.6503, 0.05522, 1.866)
ob_lamp.lock_rotations_4d = False
ob_lamp.empty_display_type = 'ARROWS'
ob_lamp.color = (0.0, 0.0, 0.0, 0.0)
ob_lamp.lineart.crease_threshold = 0.0
ob_camera.location = (7.481, -6.518, 5.344)
ob_camera.rotation_euler = (1.109, 0.01082, 0.8149)
ob_camera.lock_rotations_4d = False
ob_camera.empty_display_type = 'ARROWS'
ob_camera.color = (0.0, 0.0, 0.0, 0.0)
ob_camera.display_type = 'WIRE'
ob_camera.lineart.crease_threshold = 0.0

# ---- collection membership
col_collection_1.objects.link(ob_tc_team)
col_collection_1.objects.link(ob_cube_001)
col_collection_1.objects.link(ob_lamp)
col_collection_1.objects.link(ob_camera)

# ---- scene / render settings (as saved in the file)
scene.camera = ob_camera
scene.frame_start = 1; scene.frame_end = 250; scene.frame_set(1)
scene.render.engine = 'BLENDER_EEVEE_NEXT'
scene.render.image_settings.file_format = 'JPEG'
scene.render.image_settings.color_mode = 'RGB'
scene.render.image_settings.compression = 90
scene.render.resolution_x = 800
scene.render.resolution_y = 600
scene.render.pixel_aspect_x = 100.0
scene.render.pixel_aspect_y = 100.0
scene.render.fps = 25
scene.render.dither_intensity = 0.0
scene.render.use_compositing = False
scene.render.use_sequencer = False
scene.render.bake_margin = 2
scene.render.bake_bias = 0.0
scene.render.use_stamp_time = False
scene.render.use_stamp_date = False
scene.render.use_stamp_frame = False
scene.render.use_stamp_camera = False
scene.render.use_stamp_scene = False
scene.render.use_stamp_filename = False
scene.render.use_stamp_render_time = False
scene.render.stamp_font_size = 0
scene.cycles.use_denoising = False
scene.cycles.samples = 10
scene.cycles.sampling_pattern = 'TABULATED_SOBOL'
scene.cycles.light_sampling_threshold = 0.0
scene.cycles.use_adaptive_sampling = False
scene.cycles.use_light_tree = False
scene.cycles.blur_glossy = 0.0
scene.cycles.volume_bounces = 1
scene.cycles.pixel_filter_type = 'GAUSSIAN'
scene.cycles.sample_clamp_indirect = 0.0
scene.view_settings.view_transform = 'Raw'
bpy.context.view_layer.update()
